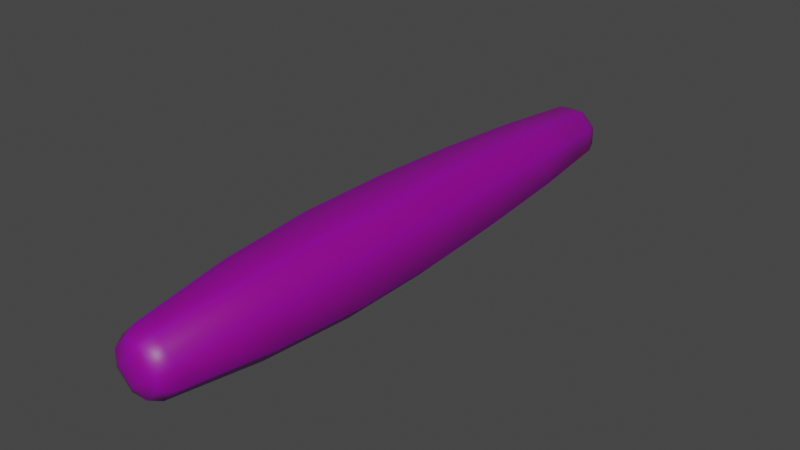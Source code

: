 # Source: Cucumber.blend  (saved by Blender 3.3.6; exported with 4.5.12 LTS)
import bpy
from mathutils import Matrix  # noqa: F401  (used for matrix-valued properties, if any)

bpy.ops.wm.read_factory_settings(use_empty=True)
scene = bpy.context.scene
scene.name = 'Scene'

# ---- collections
col_collection = bpy.data.collections.new('Collection'); scene.collection.children.link(col_collection)

# ---- images (referenced by path relative to the original .blend; pixels are not part of the script)
import os
ASSET_DIR = os.environ.get("B2B_ASSET_DIR", "")  # directory of the original .blend (textures are referenced by path, not embedded)
HERE = os.path.dirname(os.path.abspath(__file__))  # packed textures are extracted next to this script under _unpacked/

def load_image(name, relpath, width, height, colorspace="sRGB"):
    """Load a texture the original file referenced (path relative to the .blend, or extracted next to this script)."""
    p = next((c for c in (os.path.join(HERE, relpath), os.path.join(ASSET_DIR, relpath)) if relpath and os.path.exists(c)), "")
    if p:
        img = bpy.data.images.load(p, check_existing=True)
        img.name = name
    else:  # same state as the original file: an image datablock whose file is absent (Cycles renders it pink)
        img = bpy.data.images.new(name, width, height)
        img.source = "FILE"
        img.filepath = "//" + (relpath or name)
    img.colorspace_settings.name = colorspace
    return img
img_1_produce_png = load_image('1_Produce.png', '1_Produce.png', 1024, 1024, 'sRGB')

# ---- materials (node trees are filled in below, after node groups)
mat_material = bpy.data.materials.new('Material')
mat_material.alpha_threshold = 0.0
mat_material.use_transparent_shadow = False
mat_material.roughness = 0.5
mat_material.line_color = (0.0, 0.0, 0.0, 1.0)

# ---- material node trees
mat_material.use_nodes = True; mat_material.node_tree.nodes.clear()
_N = mat_material.node_tree.nodes; _L = mat_material.node_tree.links
n0 = _N.new('ShaderNodeOutputMaterial'); n0.name = 'Material Output'; n0.location = (300, 300)
n1 = _N.new('ShaderNodeBsdfPrincipled'); n1.name = 'Principled BSDF'; n1.location = (10, 300)
n1.distribution = 'GGX'
n1.subsurface_method = 'RANDOM_WALK_SKIN'
n1.inputs[2].default_value = 0.4567
n1.inputs[3].default_value = 1.45
n1.inputs[8].default_value = 1.0
n1.inputs[9].default_value = (0.0, 0.2, 0.1)
n1.inputs[10].default_value = 0.7165
n1.inputs[13].default_value = 0.4567
n1.inputs[27].default_value = (0.0, 0.0, 0.0, 1.0)
n1.inputs[28].default_value = 1.0
n2 = _N.new('ShaderNodeTexImage'); n2.name = 'Image Texture'; n2.location = (-280, 280)
n2.image = img_1_produce_png
n2.interpolation = 'Closest'
n3 = _N.new('ShaderNodeMix'); n3.name = 'Mix'; n3.location = (-160, 180)
n3.data_type = 'RGBA'
n3.inputs[0].default_value = 0.7165
n3.inputs[7].default_value = (0.0, 0.0, 0.0, 1.0)
_L.new(n1.outputs[0], n0.inputs[0])
_L.new(n2.outputs[0], n3.inputs[6])
_L.new(n3.outputs[2], n1.inputs[0])
n0.is_active_output = True

# ---- world
world_world = bpy.data.worlds.new('World'); scene.world = world_world
world_world.use_nodes = True; world_world.node_tree.nodes.clear()
_N = world_world.node_tree.nodes; _L = world_world.node_tree.links
n0 = _N.new('ShaderNodeOutputWorld'); n0.name = 'World Output'; n0.location = (300, 300)
n1 = _N.new('ShaderNodeBackground'); n1.name = 'Background'; n1.location = (10, 300)
n1.inputs[0].default_value = (0.05088, 0.05088, 0.05088, 1.0)
_L.new(n1.outputs[0], n0.inputs[0])
n0.is_active_output = True
world_world.color = (0.05088, 0.05088, 0.05088)
world_world.use_sun_shadow = False
world_world.sun_shadow_jitter_overblur = 0.0

# ---- meshes
me_cube = bpy.data.meshes.new('Cube')
me_cube.from_pydata([(-0.3757, 2.0, -0.1752), (-0.1752, 2.0, -0.3757), (-0.2116, 1.0, -0.4278), (-0.4278, 1.0, -0.2116), (-0.2366, 0.0, -0.4583), (-0.4583, 0.0, -0.2366), (-0.2374, -1.0, -0.4627), (-0.4627, -1.0, -0.2374), (-0.1986, -2.0, -0.4163), (-0.4163, -2.0, -0.1986), (0.3757, 2.0, 0.1752), (0.1752, 2.0, 0.3757), (0.2116, 1.0, 0.4278), (0.4278, 1.0, 0.2116), (0.2366, 0.0, 0.4583), (0.4583, 0.0, 0.2366), (0.2374, -1.0, 0.4627), (0.4627, -1.0, 0.2374), (0.1986, -2.0, 0.4163), (0.4163, -2.0, 0.1986), (-0.4163, -2.0, 0.1986), (-0.1986, -2.0, 0.4163), (-0.2374, -1.0, 0.4627), (-0.4627, -1.0, 0.2374), (-0.2366, 0.0, 0.4583), (-0.4583, 0.0, 0.2366), (-0.2116, 1.0, 0.4278), (-0.4278, 1.0, 0.2116), (-0.1752, 2.0, 0.3757), (-0.3757, 2.0, 0.1752), (0.4163, -2.0, -0.1986), (0.1986, -2.0, -0.4163), (0.2374, -1.0, -0.4627), (0.4627, -1.0, -0.2374), (0.2366, 0.0, -0.4583), (0.4583, 0.0, -0.2366), (0.2116, 1.0, -0.4278), (0.4278, 1.0, -0.2116), (0.1752, 2.0, -0.3757), (0.3757, 2.0, -0.1752), (2.652e-09, 3.207, 0.1098), (0.1098, 3.207, -2.477e-09), (0.1267, 2.993, 0.2947), (0.2947, 2.993, 0.1267), (0.249, 3.12, 0.09463), (0.09463, 3.12, 0.249), (-2.652e-09, 3.207, -0.1098), (0.2947, 2.993, -0.1267), (0.1267, 2.993, -0.2947), (0.09463, 3.12, -0.249), (0.249, 3.12, -0.09463), (0.3072, -2.996, 0.1273), (0.1273, -2.996, 0.3072), (0.1377, -3.183, -7.734e-09), (-1.159e-11, -3.183, 0.1377), (0.2493, -3.123, 0.08777), (0.08777, -3.123, 0.2493), (-1.159e-11, -3.183, -0.1377), (0.1273, -2.996, -0.3072), (0.3072, -2.996, -0.1273), (0.08777, -3.123, -0.2493), (0.2493, -3.123, -0.08777), (-0.1098, 3.207, 2.827e-09), (-0.2947, 2.993, 0.1267), (-0.1267, 2.993, 0.2947), (-0.249, 3.12, 0.09463), (-0.09463, 3.12, 0.249), (-0.1267, 2.993, -0.2947), (-0.2947, 2.993, -0.1267), (-0.249, 3.12, -0.09463), (-0.09463, 3.12, -0.249), (-0.1377, -3.183, 7.904e-09), (-0.1273, -2.996, 0.3072), (-0.3072, -2.996, 0.1273), (-0.08777, -3.123, 0.2493), (-0.2493, -3.123, 0.08777), (-0.3072, -2.996, -0.1273), (-0.1273, -2.996, -0.3072), (-0.2493, -3.123, -0.08777), (-0.08777, -3.123, -0.2493)], [], [(76, 73, 20, 9), (66, 45, 40), (11, 28, 26, 12), (67, 48, 38, 1), (79, 60, 57), (39, 10, 13, 37), (64, 42, 45, 66), (47, 43, 10, 39), (14, 24, 22, 16), (16, 22, 21, 18), (30, 19, 51, 59), (18, 21, 72, 52), (0, 29, 63, 68), (7, 23, 25, 5), (9, 20, 23, 7), (8, 31, 58, 77), (6, 32, 31, 8), (4, 34, 32, 6), (2, 36, 34, 4), (1, 38, 36, 2), (5, 25, 27, 3), (42, 64, 28, 11), (37, 13, 15, 35), (35, 15, 17, 33), (33, 17, 19, 30), (52, 72, 74, 56), (48, 67, 70, 49), (49, 70, 46), (46, 62, 40, 41), (78, 75, 73, 76), (57, 53, 54, 71), (56, 74, 54), (65, 69, 68, 63), (71, 75, 78), (55, 61, 59, 51), (53, 61, 55), (62, 69, 65), (77, 58, 60, 79), (43, 47, 50, 44), (44, 50, 41), (12, 26, 24, 14), (1, 2, 3, 0), (2, 4, 5, 3), (4, 6, 7, 5), (6, 8, 9, 7), (11, 12, 13, 10), (12, 14, 15, 13), (14, 16, 17, 15), (16, 18, 19, 17), (21, 22, 23, 20), (22, 24, 25, 23), (24, 26, 27, 25), (26, 28, 29, 27), (31, 32, 33, 30), (32, 34, 35, 33), (34, 36, 37, 35), (36, 38, 39, 37), (50, 47, 48, 49), (68, 69, 70, 67), (41, 50, 49, 46), (69, 62, 46, 70), (45, 42, 43, 44), (40, 45, 44, 41), (79, 57, 71, 78), (54, 74, 75, 71), (77, 79, 78, 76), (74, 72, 73, 75), (56, 54, 53, 55), (57, 60, 61, 53), (52, 56, 55, 51), (60, 58, 59, 61), (66, 40, 62, 65), (64, 66, 65, 63), (38, 48, 47, 39), (42, 11, 10, 43), (63, 29, 28, 64), (0, 68, 67, 1), (58, 31, 30, 59), (18, 52, 51, 19), (20, 73, 72, 21), (76, 9, 8, 77), (3, 27, 29, 0)])
me_cube.polygons.foreach_set('use_smooth', [True] * 82)
_uv = me_cube.uv_layers.new(name='UVMap')
_uv.uv.foreach_set('vector', [0.6055, 0.5254, 0.6141, 0.5252, 0.6172, 0.5592, 0.6036, 0.5595, 0.6364, 0.7336, 0.6428, 0.7336, 0.6397, 0.7392, 0.6451, 0.695, 0.6332, 0.6952, 0.6316, 0.6611, 0.646, 0.661, 0.696, 0.7288, 0.6874, 0.7288, 0.6858, 0.6949, 0.6977, 0.6949, 0.6951, 0.5198, 0.6892, 0.5198, 0.6922, 0.5155, 0.6714, 0.6949, 0.6595, 0.6949, 0.6581, 0.6609, 0.6725, 0.6608, 0.6352, 0.7291, 0.6439, 0.729, 0.6428, 0.7336, 0.6364, 0.7336, 0.6699, 0.7288, 0.6613, 0.7288, 0.6595, 0.6949, 0.6714, 0.6949, 0.6464, 0.6269, 0.6303, 0.6271, 0.6299, 0.5931, 0.6461, 0.5929, 0.6461, 0.5929, 0.6299, 0.5931, 0.6309, 0.559, 0.6444, 0.5589, 0.6716, 0.5587, 0.6581, 0.5588, 0.6604, 0.5247, 0.669, 0.5246, 0.6444, 0.5589, 0.6309, 0.559, 0.6329, 0.5249, 0.6416, 0.5248, 0.6069, 0.6956, 0.6188, 0.6954, 0.6178, 0.7293, 0.6092, 0.7295, 0.6029, 0.5935, 0.6191, 0.5932, 0.6197, 0.6273, 0.6036, 0.6276, 0.6036, 0.5595, 0.6172, 0.5592, 0.6191, 0.5932, 0.6029, 0.5935, 0.6988, 0.5587, 0.6853, 0.5587, 0.6878, 0.5246, 0.6965, 0.5246, 0.7001, 0.5928, 0.6839, 0.5927, 0.6853, 0.5587, 0.6988, 0.5587, 0.7, 0.6268, 0.6839, 0.6267, 0.6839, 0.5927, 0.7001, 0.5928, 0.6991, 0.6608, 0.6847, 0.6608, 0.6839, 0.6267, 0.7, 0.6268, 0.6977, 0.6949, 0.6858, 0.6949, 0.6847, 0.6608, 0.6991, 0.6608, 0.6036, 0.6276, 0.6197, 0.6273, 0.6194, 0.6613, 0.605, 0.6616, 0.6439, 0.729, 0.6352, 0.7291, 0.6332, 0.6952, 0.6451, 0.695, 0.6725, 0.6608, 0.6581, 0.6609, 0.6571, 0.6268, 0.6732, 0.6268, 0.6732, 0.6268, 0.6571, 0.6268, 0.6569, 0.5928, 0.6731, 0.5927, 0.6731, 0.5927, 0.6569, 0.5928, 0.6581, 0.5588, 0.6716, 0.5587, 0.6416, 0.5248, 0.6329, 0.5249, 0.6342, 0.5201, 0.6402, 0.5201, 0.6874, 0.7288, 0.696, 0.7288, 0.6949, 0.7334, 0.6885, 0.7334, 0.6885, 0.7334, 0.6949, 0.7334, 0.6917, 0.7389, 0.6554, 0.7453, 0.6501, 0.7453, 0.65, 0.74, 0.6553, 0.74, 0.6067, 0.5206, 0.6127, 0.5204, 0.6141, 0.5252, 0.6055, 0.5254, 0.6541, 0.5078, 0.6542, 0.5145, 0.6476, 0.5145, 0.6475, 0.5079, 0.6402, 0.5201, 0.6342, 0.5201, 0.6371, 0.5158, 0.6168, 0.7339, 0.6103, 0.734, 0.6092, 0.7295, 0.6178, 0.7293, 0.6096, 0.5162, 0.6127, 0.5204, 0.6067, 0.5206, 0.6617, 0.5199, 0.6676, 0.5199, 0.669, 0.5246, 0.6604, 0.5247, 0.6646, 0.5156, 0.6676, 0.5199, 0.6617, 0.5199, 0.6137, 0.7396, 0.6103, 0.734, 0.6168, 0.7339, 0.6965, 0.5246, 0.6878, 0.5246, 0.6892, 0.5198, 0.6951, 0.5198, 0.6613, 0.7288, 0.6699, 0.7288, 0.6689, 0.7334, 0.6624, 0.7334, 0.6624, 0.7334, 0.6689, 0.7334, 0.6657, 0.739, 0.646, 0.661, 0.6316, 0.6611, 0.6303, 0.6271, 0.6464, 0.6269, 0.7001, 0.6949, 0.6999, 0.6608, 0.7103, 0.6609, 0.7098, 0.695, 0.6999, 0.6608, 0.7, 0.6268, 0.7106, 0.6268, 0.7103, 0.6609, 0.7, 0.6268, 0.7001, 0.5928, 0.7109, 0.5928, 0.7106, 0.6268, 0.7001, 0.5928, 0.7004, 0.5587, 0.7109, 0.5587, 0.7109, 0.5928, 0.6475, 0.695, 0.6468, 0.661, 0.6572, 0.6609, 0.6571, 0.695, 0.6468, 0.661, 0.6464, 0.6269, 0.6571, 0.6268, 0.6572, 0.6609, 0.6464, 0.6269, 0.6461, 0.5929, 0.6569, 0.5928, 0.6571, 0.6268, 0.6461, 0.5929, 0.646, 0.5588, 0.6565, 0.5587, 0.6569, 0.5928, 0.6292, 0.559, 0.6299, 0.5931, 0.6191, 0.5932, 0.6188, 0.5592, 0.6299, 0.5931, 0.6303, 0.6271, 0.6197, 0.6273, 0.6191, 0.5932, 0.6303, 0.6271, 0.6307, 0.6611, 0.6203, 0.6613, 0.6197, 0.6273, 0.6307, 0.6611, 0.6308, 0.6952, 0.6212, 0.6954, 0.6203, 0.6613, 0.6837, 0.5586, 0.6839, 0.5927, 0.6731, 0.5927, 0.6732, 0.5587, 0.6839, 0.5927, 0.6839, 0.6267, 0.6732, 0.6268, 0.6731, 0.5927, 0.6839, 0.6267, 0.6838, 0.6608, 0.6734, 0.6608, 0.6732, 0.6268, 0.6838, 0.6608, 0.6834, 0.6949, 0.6738, 0.6949, 0.6734, 0.6608, 0.675, 0.7335, 0.6746, 0.7288, 0.6827, 0.7288, 0.6824, 0.7335, 0.7088, 0.7289, 0.7084, 0.7336, 0.701, 0.7336, 0.7007, 0.7288, 0.676, 0.7399, 0.675, 0.7335, 0.6824, 0.7335, 0.6813, 0.7399, 0.7084, 0.7336, 0.7073, 0.7399, 0.702, 0.7399, 0.701, 0.7336, 0.6489, 0.7337, 0.6485, 0.729, 0.6566, 0.7289, 0.6563, 0.7336, 0.65, 0.74, 0.6489, 0.7337, 0.6563, 0.7336, 0.6553, 0.74, 0.702, 0.5196, 0.7026, 0.5144, 0.7092, 0.5144, 0.7098, 0.5196, 0.6267, 0.5147, 0.6273, 0.5199, 0.6195, 0.5201, 0.62, 0.5148, 0.7015, 0.5245, 0.702, 0.5196, 0.7098, 0.5196, 0.7102, 0.5246, 0.6273, 0.5199, 0.6278, 0.5249, 0.6192, 0.525, 0.6195, 0.5201, 0.647, 0.5197, 0.6476, 0.5145, 0.6542, 0.5145, 0.6548, 0.5197, 0.6817, 0.5144, 0.6823, 0.5196, 0.6745, 0.5196, 0.6751, 0.5144, 0.6466, 0.5247, 0.647, 0.5197, 0.6548, 0.5197, 0.6553, 0.5246, 0.6823, 0.5196, 0.6827, 0.5245, 0.6741, 0.5245, 0.6745, 0.5196, 0.6303, 0.7339, 0.6293, 0.7403, 0.624, 0.7403, 0.6229, 0.734, 0.6306, 0.7292, 0.6303, 0.7339, 0.6229, 0.734, 0.6225, 0.7293, 0.6834, 0.6949, 0.6827, 0.7288, 0.6746, 0.7288, 0.6738, 0.6949, 0.6485, 0.729, 0.6475, 0.695, 0.6571, 0.695, 0.6566, 0.7289, 0.6225, 0.7293, 0.6212, 0.6954, 0.6308, 0.6952, 0.6306, 0.7292, 0.7098, 0.695, 0.7088, 0.7289, 0.7007, 0.7288, 0.7001, 0.6949, 0.6827, 0.5245, 0.6837, 0.5586, 0.6732, 0.5587, 0.6741, 0.5245, 0.646, 0.5588, 0.6466, 0.5247, 0.6553, 0.5246, 0.6565, 0.5587, 0.6188, 0.5592, 0.6192, 0.525, 0.6278, 0.5249, 0.6292, 0.559, 0.7102, 0.5246, 0.7109, 0.5587, 0.7004, 0.5587, 0.7015, 0.5245, 0.605, 0.6616, 0.6194, 0.6613, 0.6188, 0.6954, 0.6069, 0.6956])
me_cube.materials.append(mat_material)
me_cube.use_mirror_vertex_groups = False
me_cube.update()

# ---- objects
ob_cube = bpy.data.objects.new('Cube', me_cube)

# ---- transforms, parenting, visibility, modifiers, constraints
ob_cube.location = (0.0, 0.0, 0.0)
ob_cube.lock_rotations_4d = False
ob_cube.empty_display_type = 'ARROWS'
ob_cube.lineart.crease_threshold = 0.0

# ---- collection membership
col_collection.objects.link(ob_cube)

# ---- scene / render settings (as saved in the file)
scene.frame_start = 1; scene.frame_end = 250; scene.frame_set(31)
scene.render.engine = 'BLENDER_EEVEE_NEXT'
scene.cycles.sampling_pattern = 'TABULATED_SOBOL'
scene.cycles.use_light_tree = False
scene.view_settings.view_transform = 'Filmic'
bpy.context.view_layer.update()

# ---- added for rendering (the .blend has no active camera and no usable light): camera, sun
cam_auto = bpy.data.cameras.new('AutoCamera')
cam_auto.lens = 50.0
cam_auto.sensor_width = 36.0
cam_auto.clip_end = 1000.0
ob_auto_camera = bpy.data.objects.new('AutoCamera', cam_auto)
scene.collection.objects.link(ob_auto_camera)
ob_auto_camera.location = (6.03457, -7.22966, 4.82765)
ob_auto_camera.rotation_euler = (1.09748, -7.21219e-08, 0.694738)
scene.camera = ob_auto_camera
light_auto_sun = bpy.data.lights.new('AutoSun', 'SUN')
light_auto_sun.energy = 3.0
light_auto_sun.angle = 0.0523599
ob_auto_sun = bpy.data.objects.new('AutoSun', light_auto_sun)
scene.collection.objects.link(ob_auto_sun)
ob_auto_sun.rotation_euler = (0.872665, 0.174533, 0.523599)
bpy.context.view_layer.update()
